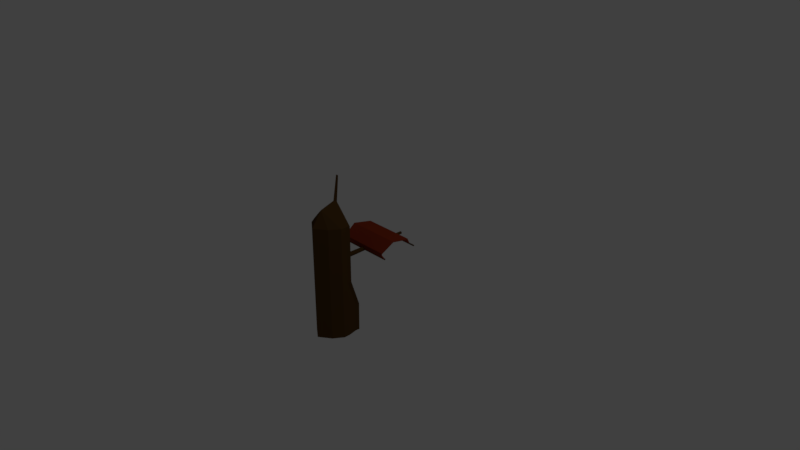 # Source: enemy1.blend  (saved by Blender 2.78.0; exported with 4.5.12 LTS)
import bpy
from mathutils import Matrix  # noqa: F401  (used for matrix-valued properties, if any)

bpy.ops.wm.read_factory_settings(use_empty=True)
scene = bpy.context.scene
scene.name = 'Scene'

# ---- collections
col_collection_1 = bpy.data.collections.new('Collection 1'); scene.collection.children.link(col_collection_1)

# ---- materials (node trees are filled in below, after node groups)
mat_trup = bpy.data.materials.new('trup')
mat_trup.alpha_threshold = 0.0
mat_trup.use_transparent_shadow = False
mat_trup.diffuse_color = (0.09463, 0.04683, 0.01184, 1.0)
mat_trup.roughness = 0.5
mat_trup.specular_intensity = 0.0
mat_trup.line_color = (0.0, 0.0, 0.0, 1.0)
mat_plachta = bpy.data.materials.new('Plachta')
mat_plachta.alpha_threshold = 0.0
mat_plachta.use_transparent_shadow = False
mat_plachta.diffuse_color = (0.2738, 0.03564, 0.01118, 1.0)
mat_plachta.roughness = 0.5
mat_plachta.specular_intensity = 0.0
mat_dela = bpy.data.materials.new('Dela')
mat_dela.alpha_threshold = 0.0
mat_dela.use_transparent_shadow = False
mat_dela.diffuse_color = (0.6739, 0.6739, 0.6739, 1.0)
mat_dela.roughness = 0.5
mat_dela.specular_intensity = 0.6531

# ---- material node trees

# ---- world
world_world = bpy.data.worlds.new('World'); scene.world = world_world
world_world.color = (0.05088, 0.05088, 0.05088)
world_world.use_sun_shadow = False
world_world.sun_shadow_jitter_overblur = 0.0
world_world.cycles.sampling_method = 'MANUAL'

# ---- cameras
cam_camera = bpy.data.cameras.new('Camera')
cam_camera.clip_end = 100.0
cam_camera.lens = 35.0
cam_camera.sensor_width = 32.0
cam_camera.sensor_height = 18.0
cam_camera.ortho_scale = 7.314
cam_camera.dof.focus_distance = 0.0
cam_camera.dof.aperture_fstop = 128.0

# ---- lights
light_lamp = bpy.data.lights.new('Lamp', 'POINT')
light_lamp.transmission_factor = 0.0
light_lamp.cutoff_distance = 30.0
light_lamp.energy = 100.0
light_lamp.shadow_buffer_clip_start = 1.001
light_lamp.shadow_soft_size = 0.1
light_lamp.shadow_maximum_resolution = 0.006
light_lamp.use_absolute_resolution = True

# ---- meshes
me_cube_003 = bpy.data.meshes.new('Cube.003')
me_cube_003.from_pydata([(-5.364e-07, -4.239, 0.3794)], [], [])
me_cube_003.materials.append(mat_trup)
me_cube_003.use_remesh_preserve_volume = False
me_cube_003.use_remesh_preserve_attributes = False
me_cube_003.use_mirror_vertex_groups = False
me_cube_003.update()
me_cube_002 = bpy.data.meshes.new('Cube.002')
me_cube_002.from_pydata([(-5.364e-07, -4.239, 0.3794)], [], [])
me_cube_002.materials.append(mat_trup)
me_cube_002.use_remesh_preserve_volume = False
me_cube_002.use_remesh_preserve_attributes = False
me_cube_002.use_mirror_vertex_groups = False
me_cube_002.update()
me_cube_001 = bpy.data.meshes.new('Cube.001')
me_cube_001.from_pydata([(-5.364e-07, -4.239, 0.3794)], [], [])
me_cube_001.materials.append(mat_trup)
me_cube_001.use_remesh_preserve_volume = False
me_cube_001.use_remesh_preserve_attributes = False
me_cube_001.use_mirror_vertex_groups = False
me_cube_001.update()
me_cube = bpy.data.meshes.new('Cube')
me_cube.from_pydata([(0.6428, -3.203, -3.574), (0.6428, -3.203, 2.739), (-0.6428, -3.203, 2.739), (-0.6428, -3.203, -3.574), (1.0, -2.333, -3.574), (1.0, -2.333, 2.739), (-1.0, -2.333, 2.739), (-1.0, -2.333, -3.574), (0.6428, -3.203, -0.4176), (1.783e-07, -3.661, -3.574), (1.0, -2.661, -3.574), (-4.657e-10, -3.661, 2.739), (1.0, -2.661, 2.739), (-0.6428, -3.203, -0.4176), (-1.0, -2.661, 2.739), (-1.0, -2.661, -3.574), (1.0, -2.333, -0.4176), (2.38e-07, -2.333, -3.621), (-5.369e-07, -2.281, 3.821), (-1.0, -2.333, -0.4176), (2.38e-07, -2.661, -3.621), (-1.0, -2.661, -0.4176), (-2.985e-07, -3.087, 3.563), (1.0, -2.661, -0.4176), (-1.495e-07, -2.333, -0.4176), (5.914e-08, -3.661, -0.4176), (-0.8649, -1.761, -1.96), (-0.8649, -1.761, -3.601), (0.8649, -1.761, -1.96), (0.8649, -1.761, -3.601), (1.047, -2.148, -0.4009), (-1.047, -2.148, 2.745), (1.047, -2.148, 2.745), (0.4583, -1.761, -1.96), (-0.01983, -1.761, -1.669), (-0.4979, -1.761, -1.96), (0.4007, -2.113, -0.5909), (-0.4404, -2.113, -0.5909), (0.4007, -2.329, -0.5909), (-0.4404, -2.329, -0.5909), (0.4583, -2.301, -1.96), (-0.4979, -2.301, -1.96), (0.4583, -1.606, -1.911), (-0.01983, -1.606, -1.621), (-0.4979, -1.606, -1.911), (-1.047, -2.148, -0.4009), (-0.9053, -1.548, -2.015), (-0.9053, -1.568, -3.583), (0.9053, -1.548, -2.015), (0.9053, -1.568, -3.583), (1.0, -2.134, -0.4176), (-1.0, -2.134, 2.739), (1.0, -2.134, 2.739), (-1.0, -2.134, -0.4176), (-0.8649, -1.562, -1.96), (-0.8649, -1.562, -3.508), (0.8649, -1.562, -1.96), (0.8649, -1.562, -3.508), (0.988, -2.335, -0.4218), (-0.988, -2.335, 2.697), (0.988, -2.335, 2.697), (-0.988, -2.335, -0.4218), (-0.8545, -1.769, -1.945), (-0.8545, -1.769, -3.425), (0.8545, -1.769, -1.945), (0.8545, -1.769, -3.425), (0.4652, -2.129, -0.6021), (-0.5048, -2.129, -0.6021), (0.5316, -1.575, -2.001), (-0.01983, -1.575, -1.666), (-0.5712, -1.575, -2.001), (0.4652, -2.342, -0.5785), (-0.5048, -2.342, -0.5785), (0.5316, -1.757, -2.101), (-0.01983, -1.757, -1.766), (-0.5712, -1.757, -2.101), (-5.369e-07, -2.069, 5.08), (-0.08153, -1.989, 5.121), (0.07287, -1.989, 5.121), (-0.08153, -2.12, 3.748), (0.07287, -2.12, 3.748), (-0.08153, -2.12, 3.541), (0.07287, -2.12, 3.541), (-0.08153, -2.313, 3.541), (0.07287, -2.313, 3.541), (1.164e-09, -1.856, 0.3281), (0.07751, -1.856, 0.3532), (-4.657e-10, -2.355, 0.1716), (-4.657e-10, -2.025, 0.1716), (0.1695, -2.355, 0.2267), (0.1695, -2.025, 0.2267), (0.2742, -2.355, 0.3708), (0.2742, -2.025, 0.3708), (0.2742, -2.355, 0.549), (0.2742, -2.025, 0.549), (0.1695, -2.355, 0.6932), (0.1695, -2.025, 0.6932), (-2.561e-08, -2.355, 0.7482), (-2.561e-08, -2.025, 0.7482), (-0.1695, -2.355, 0.6932), (-0.1695, -2.025, 0.6932), (-0.2742, -2.355, 0.549), (-0.2742, -2.025, 0.549), (-0.2742, -2.355, 0.3708), (-0.2742, -2.025, 0.3708), (-0.1695, -2.355, 0.2267), (-0.1695, -2.025, 0.2267), (0.1254, -1.856, 0.4192), (0.1254, -1.856, 0.5007), (0.07751, -1.856, 0.5666), (-1.048e-08, -1.856, 0.5918), (-0.07751, -1.856, 0.5666), (-0.1254, -1.856, 0.5007), (-0.1254, -1.856, 0.4192), (-0.07751, -1.856, 0.3532), (4.657e-10, 2.306, 0.384), (-0.04464, 2.306, 0.3985), (-0.07223, 2.306, 0.4365), (-0.07223, 2.306, 0.4834), (-0.04464, 2.306, 0.5214), (-6.286e-09, 2.306, 0.5359), (0.04464, 2.306, 0.5214), (0.07223, 2.306, 0.4834), (0.07223, 2.306, 0.4365), (0.04464, 2.306, 0.3985), (1.657, -0.3881, 0.4194), (-1.657, -0.3881, 0.4194), (-1.572, 1.752, 0.4194), (1.572, 1.752, 0.4194), (-1.572, 1.716, 0.44), (1.572, 1.716, 0.44), (-1.572, 1.716, 0.4812), (1.572, 1.716, 0.4812), (-1.572, 1.752, 0.5018), (1.572, 1.752, 0.5018), (-1.572, 1.788, 0.4812), (1.572, 1.788, 0.4812), (-1.572, 1.788, 0.44), (1.572, 1.788, 0.44), (-1.657, -0.4238, 0.44), (1.657, -0.4238, 0.44), (-1.657, -0.4238, 0.4812), (1.657, -0.4238, 0.4812), (-1.657, -0.3881, 0.5018), (1.657, -0.3881, 0.5018), (-1.657, -0.3524, 0.4812), (1.657, -0.3524, 0.4812), (-1.657, -0.3524, 0.44), (1.657, -0.3524, 0.44), (-1.44, -0.415, 0.5728), (1.44, -0.415, 0.5728), (-1.44, -0.3793, 0.5934), (1.44, -0.3793, 0.5934), (-1.44, -0.4217, 0.7319), (1.44, -0.4217, 0.7319), (-1.44, -0.386, 0.6793), (1.44, -0.386, 0.6793), (-1.517, 0.3059, 1.186), (1.517, 0.3059, 1.186), (-1.517, 0.3416, 1.133), (1.517, 0.3416, 1.133), (-1.464, 1.404, 0.9576), (1.464, 1.404, 0.9576), (-1.464, 1.357, 0.905), (1.464, 1.357, 0.905), (-1.238, 1.76, 0.4901), (1.238, 1.76, 0.4901), (-1.238, 1.719, 0.4737), (1.238, 1.719, 0.4737), (-0.6253, -2.306, 2.964), (-0.6253, -2.087, 2.964), (-0.6253, -2.306, 2.608), (-0.6253, -2.125, 2.734), (-0.3662, -2.306, 2.964), (-0.3662, -2.087, 2.964), (-0.3662, -2.306, 2.608), (-0.3662, -2.125, 2.734), (-0.6253, -2.306, 2.835), (-0.6253, -2.196, 2.964), (-0.6253, -2.087, 2.835), (-0.6253, -2.196, 2.608), (-0.4957, -2.306, 2.608), (-0.4957, -2.125, 2.734), (-0.3662, -2.196, 2.608), (-0.3662, -2.306, 2.835), (-0.3662, -2.087, 2.835), (-0.3662, -2.196, 2.964), (-0.4957, -2.306, 2.964), (-0.4957, -2.087, 2.964), (-0.4957, -2.087, 2.835), (-0.4957, -2.306, 2.835), (-0.4957, -2.196, 2.964), (-0.3662, -2.196, 2.835), (-0.4957, -2.196, 2.608), (-0.6253, -2.196, 2.835), (-0.4573, -2.043, 3.073), (-0.5037, -2.016, 3.073), (-0.5037, -1.981, 3.105), (-0.5037, -1.981, 3.149), (-0.4273, -2.025, 3.105), (-0.4273, -2.025, 3.149), (-0.4273, -2.114, 3.105), (-0.4273, -2.114, 3.149), (-0.5037, -2.158, 3.105), (-0.5037, -2.158, 3.149), (-0.5802, -2.114, 3.105), (-0.5802, -2.114, 3.149), (-0.5802, -2.025, 3.105), (-0.5802, -2.025, 3.149), (-0.4573, -2.096, 3.073), (-0.5037, -2.123, 3.073), (-0.5502, -2.096, 3.073), (-0.5502, -2.043, 3.073), (-0.5502, -2.067, 2.663), (-0.5037, -2.041, 2.663), (-0.5502, -2.121, 2.663), (-0.5037, -2.148, 2.663), (-0.4573, -2.121, 2.663), (-0.4573, -2.067, 2.663), (0.3672, -2.306, 2.964), (0.3672, -2.087, 2.964), (0.3672, -2.306, 2.608), (0.3672, -2.125, 2.734), (0.6263, -2.306, 2.964), (0.6263, -2.087, 2.964), (0.6263, -2.306, 2.608), (0.6263, -2.125, 2.734), (0.3672, -2.306, 2.835), (0.3672, -2.196, 2.964), (0.3672, -2.087, 2.835), (0.3672, -2.196, 2.608), (0.4967, -2.306, 2.608), (0.4967, -2.125, 2.734), (0.6263, -2.196, 2.608), (0.6263, -2.306, 2.835), (0.6263, -2.087, 2.835), (0.6263, -2.196, 2.964), (0.4967, -2.306, 2.964), (0.4967, -2.087, 2.964), (0.4967, -2.087, 2.835), (0.4967, -2.306, 2.835), (0.4967, -2.196, 2.964), (0.6263, -2.196, 2.835), (0.4967, -2.196, 2.608), (0.3672, -2.196, 2.835), (0.5352, -2.043, 3.073), (0.4887, -2.016, 3.073), (0.4887, -1.981, 3.105), (0.4887, -1.981, 3.149), (0.5652, -2.025, 3.105), (0.5652, -2.025, 3.149), (0.5652, -2.114, 3.105), (0.5652, -2.114, 3.149), (0.4887, -2.158, 3.105), (0.4887, -2.158, 3.149), (0.4123, -2.114, 3.105), (0.4123, -2.114, 3.149), (0.4123, -2.025, 3.105), (0.4123, -2.025, 3.149), (0.5352, -2.096, 3.073), (0.4887, -2.123, 3.073), (0.4423, -2.096, 3.073), (0.4423, -2.043, 3.073), (0.4423, -2.067, 2.663), (0.4887, -2.041, 2.663), (0.4423, -2.121, 2.663), (0.4887, -2.148, 2.663), (0.5352, -2.121, 2.663), (0.5352, -2.067, 2.663)], [], [(25, 11, 2, 13), (24, 19, 6, 18), (23, 16, 5, 12), (22, 18, 6, 14), (21, 19, 7, 15), (20, 9, 3, 15), (17, 20, 15, 7), (4, 10, 20, 17), (10, 0, 9, 20), (13, 21, 15, 3), (2, 14, 21, 13), (14, 6, 19, 21), (11, 22, 14, 2), (1, 12, 22, 11), (12, 5, 18, 22), (8, 23, 12, 1), (0, 10, 23, 8), (10, 4, 16, 23), (16, 24, 18, 5), (4, 17, 24, 16), (17, 7, 19, 24), (9, 25, 13, 3), (0, 8, 25, 9), (8, 1, 11, 25), (29, 28, 16, 4), (4, 17, 29), (35, 34, 33), (27, 17, 7), (27, 26, 35, 29), (26, 27, 7, 19), (29, 17, 27), (19, 45, 46, 26), (16, 28, 48, 30), (36, 38, 40, 33), (37, 35, 41, 39), (34, 35, 44, 43), (33, 34, 43, 42), (37, 44, 35), (33, 42, 36), (26, 19, 39, 35), (16, 28, 33, 40, 38), (29, 27, 47, 49), (28, 29, 35, 33), (28, 29, 49, 48), (19, 6, 31, 45), (16, 30, 32, 5), (27, 26, 46, 47), (45, 31, 51, 53), (45, 53, 54, 46), (30, 50, 52, 32), (48, 49, 57, 56), (49, 47, 55, 57), (30, 48, 56, 50), (47, 46, 54, 55), (53, 61, 62, 54), (53, 51, 59, 61), (56, 57, 65, 64), (57, 55, 63, 65), (50, 56, 64, 58), (55, 54, 62, 63), (50, 58, 60, 52), (42, 43, 69, 68), (37, 67, 70, 44), (43, 44, 70, 69), (42, 68, 66, 36), (67, 72, 75, 70), (68, 69, 74, 73), (68, 73, 71, 66), (69, 70, 75, 74), (37, 39, 72, 67), (38, 36, 66, 71), (35, 33, 40, 41), (77, 76, 78), (78, 80, 79, 77), (18, 76, 77, 79), (32, 80, 18, 5), (18, 79, 31, 6), (76, 18, 80, 78), (80, 82, 81, 79), (82, 84, 83, 81), (59, 51, 81, 83), (52, 60, 84, 82), (32, 52, 82, 80), (51, 31, 79, 81), (98, 96, 109, 110), (87, 88, 90, 89), (102, 100, 111, 112), (89, 90, 92, 91), (106, 104, 113, 114), (91, 92, 94, 93), (90, 88, 85, 86), (93, 94, 96, 95), (88, 106, 114, 85), (95, 96, 98, 97), (92, 90, 86, 107), (97, 98, 100, 99), (96, 94, 108, 109), (99, 100, 102, 101), (100, 98, 110, 111), (101, 102, 104, 103), (104, 102, 112, 113), (113, 112, 118, 117), (103, 104, 106, 105), (94, 92, 107, 108), (105, 106, 88, 87), (87, 89, 91, 93, 95, 97, 99, 101, 103, 105), (124, 115, 116, 117, 118, 119, 120, 121, 122, 123), (114, 113, 117, 116), (86, 85, 115, 124), (108, 107, 123, 122), (110, 109, 121, 120), (112, 111, 119, 118), (107, 86, 124, 123), (109, 108, 122, 121), (85, 114, 116, 115), (111, 110, 120, 119), (143, 141, 149, 151), (140, 125, 148, 146, 144, 142), (127, 128, 130, 129), (141, 142, 150, 149), (143, 144, 146, 145), (129, 130, 132, 131), (126, 139, 141, 143, 145, 147), (142, 144, 152, 150), (131, 132, 134, 133), (147, 148, 125, 126), (139, 140, 142, 141), (133, 134, 136, 135), (130, 128, 138, 136, 134, 132), (126, 125, 140, 139), (135, 136, 138, 137), (149, 150, 154, 153), (145, 146, 148, 147), (137, 138, 128, 127), (127, 129, 131, 133, 135, 137), (144, 143, 151, 152), (155, 153, 157, 159), (150, 152, 156, 154), (151, 149, 153, 155), (152, 151, 155, 156), (157, 158, 162, 161), (156, 155, 159, 160), (153, 154, 158, 157), (154, 156, 160, 158), (162, 164, 168, 166), (158, 160, 164, 162), (159, 157, 161, 163), (160, 159, 163, 164), (165, 166, 168, 167), (163, 161, 165, 167), (164, 163, 167, 168), (161, 162, 166, 165), (194, 179, 172, 180), (193, 182, 176, 183), (192, 185, 174, 186), (191, 188, 170, 178), (190, 184, 173, 187), (189, 179, 170, 188), (185, 189, 188, 174), (176, 182, 189, 185), (182, 172, 179, 189), (177, 190, 187, 169), (171, 181, 190, 177), (181, 175, 184, 190), (187, 191, 178, 169), (173, 186, 191, 187), (186, 174, 188, 191), (184, 192, 186, 173), (175, 183, 192, 184), (183, 176, 185, 192), (181, 193, 183, 175), (171, 180, 193, 181), (180, 172, 182, 193), (177, 194, 180, 171), (169, 178, 194, 177), (178, 170, 179, 194), (211, 212, 213, 215), (197, 199, 195, 196), (197, 198, 200, 199), (209, 210, 216, 217), (205, 207, 212, 211), (199, 200, 202, 201), (212, 196, 214, 213), (207, 197, 196, 212), (201, 202, 204, 203), (214, 218, 217, 216, 215, 213), (203, 205, 211, 210), (203, 204, 206, 205), (200, 198, 208, 206, 204, 202), (196, 195, 218, 214), (205, 206, 208, 207), (210, 211, 215, 216), (199, 201, 209, 195), (207, 208, 198, 197), (201, 203, 210, 209), (195, 209, 217, 218), (244, 229, 222, 230), (243, 232, 226, 233), (242, 235, 224, 236), (241, 238, 220, 228), (240, 234, 223, 237), (239, 229, 220, 238), (235, 239, 238, 224), (226, 232, 239, 235), (232, 222, 229, 239), (227, 240, 237, 219), (221, 231, 240, 227), (231, 225, 234, 240), (237, 241, 228, 219), (223, 236, 241, 237), (236, 224, 238, 241), (234, 242, 236, 223), (225, 233, 242, 234), (233, 226, 235, 242), (231, 243, 233, 225), (221, 230, 243, 231), (230, 222, 232, 243), (227, 244, 230, 221), (219, 228, 244, 227), (228, 220, 229, 244), (261, 262, 263, 265), (247, 249, 245, 246), (247, 248, 250, 249), (259, 260, 266, 267), (255, 257, 262, 261), (249, 250, 252, 251), (262, 246, 264, 263), (257, 247, 246, 262), (251, 252, 254, 253), (264, 268, 267, 266, 265, 263), (253, 255, 261, 260), (253, 254, 256, 255), (250, 248, 258, 256, 254, 252), (246, 245, 268, 264), (255, 256, 258, 257), (260, 261, 265, 266), (249, 251, 259, 245), (257, 258, 248, 247), (251, 253, 260, 259), (245, 259, 267, 268)])
me_cube.polygons.foreach_set('material_index', [0, 0, 0, 0, 0, 0, 0, 0, 0, 0, 0, 0, 0, 0, 0, 0, 0, 0, 0, 0, 0, 0, 0, 0, 0, 0, 0, 0, 0, 0, 0, 0, 0, 0, 0, 0, 0, 0, 0, 0, 0, 0, 0, 0, 0, 0, 0, 0, 0, 0, 0, 0, 0, 0, 0, 0, 0, 0, 0, 0, 0, 0, 0, 0, 0, 0, 0, 0, 0, 0, 0, 0, 0, 0, 0, 0, 0, 0, 0, 0, 0, 0, 0, 0, 2, 2, 2, 2, 2, 2, 2, 2, 2, 2, 2, 2, 2, 2, 2, 2, 2, 0, 2, 2, 2, 0, 0, 0, 0, 0, 0, 0, 0, 0, 0, 0, 1, 0, 0, 1, 0, 0, 0, 1, 0, 0, 0, 0, 0, 0, 0, 1, 0, 0, 0, 1, 1, 1, 1, 1, 1, 1, 1, 1, 1, 1, 1, 1, 0, 1, 1, 1, 0, 0, 0, 0, 0, 0, 0, 0, 0, 0, 0, 0, 0, 0, 0, 0, 0, 0, 0, 0, 0, 0, 0, 0, 2, 2, 2, 2, 2, 2, 2, 2, 2, 2, 2, 2, 2, 2, 2, 2, 2, 2, 2, 2, 0, 0, 0, 0, 0, 0, 0, 0, 0, 0, 0, 0, 0, 0, 0, 0, 0, 0, 0, 0, 0, 0, 0, 0, 2, 2, 2, 2, 2, 2, 2, 2, 0, 2, 2, 2, 2, 2, 2, 2, 2, 2, 2, 2])
me_cube.materials.append(mat_trup)
me_cube.materials.append(mat_plachta)
me_cube.materials.append(mat_dela)
me_cube.use_remesh_preserve_volume = False
me_cube.use_remesh_preserve_attributes = False
me_cube.use_mirror_vertex_groups = False
me_cube.update()

# ---- objects
ob_cube_003 = bpy.data.objects.new('Cube.003', me_cube_003)
ob_cube_002 = bpy.data.objects.new('Cube.002', me_cube_002)
ob_cube_001 = bpy.data.objects.new('Cube.001', me_cube_001)
ob_cube = bpy.data.objects.new('Cube', me_cube)
ob_lamp = bpy.data.objects.new('Lamp', light_lamp)
ob_camera = bpy.data.objects.new('Camera', cam_camera)

# ---- transforms, parenting, visibility, modifiers, constraints
ob_cube_003.location = (0.0, 0.0, 0.0)
ob_cube_003.scale = (0.2428, 0.2428, 0.2428)
ob_cube_003.lock_rotations_4d = False
ob_cube_003.empty_display_type = 'ARROWS'
ob_cube_003.lineart.crease_threshold = 0.0
ob_cube_002.location = (0.0, 0.0, 0.0)
ob_cube_002.scale = (0.2428, 0.2428, 0.2428)
ob_cube_002.lock_rotations_4d = False
ob_cube_002.empty_display_type = 'ARROWS'
ob_cube_002.lineart.crease_threshold = 0.0
ob_cube_001.location = (0.0, 0.0, 0.0)
ob_cube_001.scale = (0.2428, 0.2428, 0.2428)
ob_cube_001.lock_rotations_4d = False
ob_cube_001.empty_display_type = 'ARROWS'
ob_cube_001.lineart.crease_threshold = 0.0
ob_cube.location = (0.0, 0.0, 0.0)
ob_cube.scale = (0.2428, 0.2428, 0.2428)
ob_cube.lock_rotations_4d = False
ob_cube.empty_display_type = 'ARROWS'
ob_cube.lineart.crease_threshold = 0.0
ob_lamp.location = (4.076, 1.005, 5.904)
ob_lamp.rotation_euler = (0.6503, 0.05522, 1.866)
ob_lamp.lock_rotations_4d = False
ob_lamp.empty_display_type = 'ARROWS'
ob_lamp.color = (0.0, 0.0, 0.0, 0.0)
ob_lamp.lineart.crease_threshold = 0.0
ob_camera.location = (7.481, -6.508, 5.344)
ob_camera.rotation_euler = (1.109, 0.0, 0.8149)
ob_camera.lock_rotations_4d = False
ob_camera.empty_display_type = 'ARROWS'
ob_camera.color = (0.0, 0.0, 0.0, 0.0)
ob_camera.display_type = 'WIRE'
ob_camera.lineart.crease_threshold = 0.0

# ---- collection membership
col_collection_1.objects.link(ob_cube_003)
col_collection_1.objects.link(ob_cube_002)
col_collection_1.objects.link(ob_cube_001)
col_collection_1.objects.link(ob_cube)
col_collection_1.objects.link(ob_lamp)
col_collection_1.objects.link(ob_camera)

# ---- scene / render settings (as saved in the file)
scene.camera = ob_camera
scene.frame_start = 1; scene.frame_end = 250; scene.frame_set(1)
scene.render.engine = 'BLENDER_EEVEE_NEXT'
scene.render.resolution_percentage = 50
scene.render.dither_intensity = 0.0
scene.cycles.use_denoising = False
scene.cycles.samples = 128
scene.cycles.sampling_pattern = 'TABULATED_SOBOL'
scene.cycles.light_sampling_threshold = 0.0
scene.cycles.use_adaptive_sampling = False
scene.cycles.use_light_tree = False
scene.cycles.blur_glossy = 0.0
scene.cycles.sample_clamp_indirect = 0.0
scene.view_settings.view_transform = 'Standard'
bpy.context.view_layer.update()
